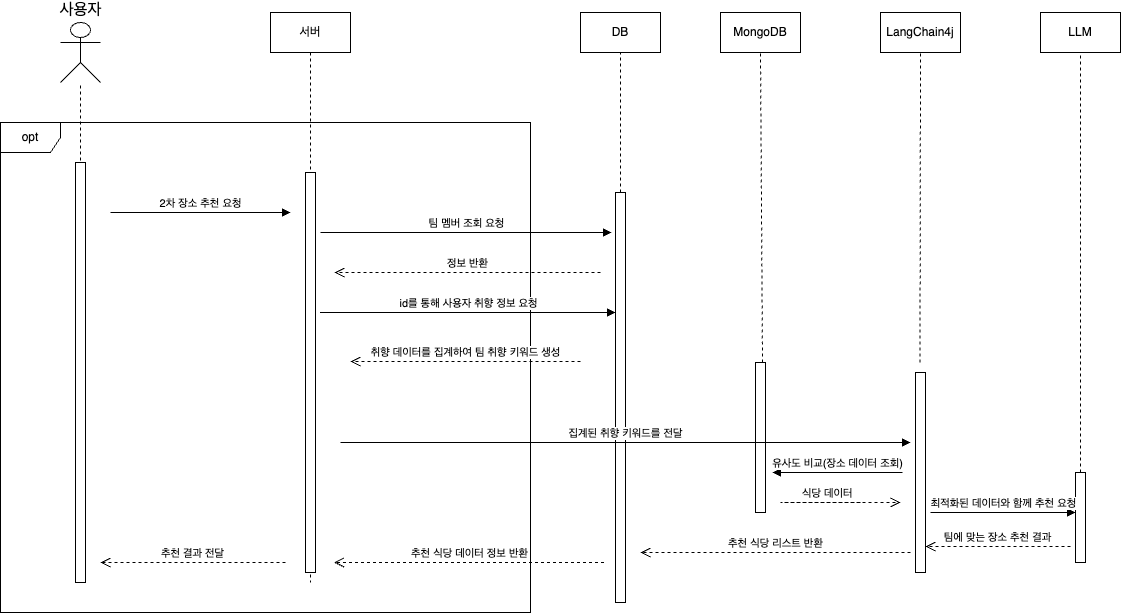

The diagram above was exported from draw.io. Its source (the exported page's mxGraphModel, read from the mxfile embedded in the PNG):
<mxGraphModel dx="1241" dy="797" grid="1" gridSize="10" guides="1" tooltips="1" connect="1" arrows="1" fold="1" page="1" pageScale="1" pageWidth="827" pageHeight="1169" math="0" shadow="0">
  <root>
    <mxCell id="0" />
    <mxCell id="1" parent="0" />
    <mxCell id="MrrNkbvmr5jqXSa8r9bR-2" value="사용자" style="shape=umlActor;verticalLabelPosition=top;verticalAlign=bottom;html=1;outlineConnect=0;labelPosition=center;align=center;fontSize=16;" parent="1" vertex="1">
      <mxGeometry x="140" y="60" width="40" height="60" as="geometry" />
    </mxCell>
    <mxCell id="MrrNkbvmr5jqXSa8r9bR-6" value="" style="endArrow=none;dashed=1;html=1;rounded=0;" parent="1" edge="1">
      <mxGeometry width="50" height="50" relative="1" as="geometry">
        <mxPoint x="160" y="240" as="sourcePoint" />
        <mxPoint x="160" y="120" as="targetPoint" />
      </mxGeometry>
    </mxCell>
    <mxCell id="Pdc9WJOJfXH8MxpLxb_R-7" value="2차 장소 추천 요청" style="html=1;verticalAlign=bottom;endArrow=block;edgeStyle=elbowEdgeStyle;elbow=vertical;curved=0;rounded=0;" parent="1" edge="1">
      <mxGeometry relative="1" as="geometry">
        <mxPoint x="190" y="250" as="sourcePoint" />
        <Array as="points" />
        <mxPoint x="370" y="250" as="targetPoint" />
      </mxGeometry>
    </mxCell>
    <mxCell id="Pdc9WJOJfXH8MxpLxb_R-12" value="opt" style="shape=umlFrame;whiteSpace=wrap;html=1;pointerEvents=0;" parent="1" vertex="1">
      <mxGeometry x="80" y="160" width="530" height="490" as="geometry" />
    </mxCell>
    <mxCell id="Pdc9WJOJfXH8MxpLxb_R-13" value="" style="html=1;points=[];perimeter=orthogonalPerimeter;outlineConnect=0;targetShapes=umlLifeline;portConstraint=eastwest;newEdgeStyle={&quot;edgeStyle&quot;:&quot;elbowEdgeStyle&quot;,&quot;elbow&quot;:&quot;vertical&quot;,&quot;curved&quot;:0,&quot;rounded&quot;:0};" parent="1" vertex="1">
      <mxGeometry x="155" y="200" width="10" height="420" as="geometry" />
    </mxCell>
    <mxCell id="Pdc9WJOJfXH8MxpLxb_R-14" value="팀 멤버 조회 요청" style="html=1;verticalAlign=bottom;endArrow=block;edgeStyle=elbowEdgeStyle;elbow=vertical;curved=0;rounded=0;" parent="1" edge="1">
      <mxGeometry relative="1" as="geometry">
        <mxPoint x="400" y="270" as="sourcePoint" />
        <Array as="points" />
        <mxPoint x="691" y="270" as="targetPoint" />
      </mxGeometry>
    </mxCell>
    <mxCell id="Pdc9WJOJfXH8MxpLxb_R-15" value="서버" style="shape=umlLifeline;perimeter=lifelinePerimeter;whiteSpace=wrap;html=1;container=0;dropTarget=0;collapsible=0;recursiveResize=0;outlineConnect=0;portConstraint=eastwest;newEdgeStyle={&quot;edgeStyle&quot;:&quot;elbowEdgeStyle&quot;,&quot;elbow&quot;:&quot;vertical&quot;,&quot;curved&quot;:0,&quot;rounded&quot;:0};" parent="1" vertex="1">
      <mxGeometry x="350" y="50" width="80" height="570" as="geometry" />
    </mxCell>
    <mxCell id="Pdc9WJOJfXH8MxpLxb_R-16" value="" style="html=1;points=[];perimeter=orthogonalPerimeter;outlineConnect=0;targetShapes=umlLifeline;portConstraint=eastwest;newEdgeStyle={&quot;edgeStyle&quot;:&quot;elbowEdgeStyle&quot;,&quot;elbow&quot;:&quot;vertical&quot;,&quot;curved&quot;:0,&quot;rounded&quot;:0};" parent="Pdc9WJOJfXH8MxpLxb_R-15" vertex="1">
      <mxGeometry x="35" y="160" width="10" height="400" as="geometry" />
    </mxCell>
    <mxCell id="Pdc9WJOJfXH8MxpLxb_R-18" value="" style="endArrow=none;dashed=1;html=1;rounded=0;entryX=0.5;entryY=1;entryDx=0;entryDy=0;" parent="1" source="Pdc9WJOJfXH8MxpLxb_R-19" target="cRRwER2U3ahIA3eFcU0x-1" edge="1">
      <mxGeometry width="50" height="50" relative="1" as="geometry">
        <mxPoint x="700" y="430" as="sourcePoint" />
        <mxPoint x="699.5" y="120" as="targetPoint" />
      </mxGeometry>
    </mxCell>
    <mxCell id="Pdc9WJOJfXH8MxpLxb_R-21" value="" style="endArrow=none;dashed=1;html=1;rounded=0;" parent="1" target="Pdc9WJOJfXH8MxpLxb_R-19" edge="1">
      <mxGeometry width="50" height="50" relative="1" as="geometry">
        <mxPoint x="700" y="430" as="sourcePoint" />
        <mxPoint x="699.5" y="120" as="targetPoint" />
      </mxGeometry>
    </mxCell>
    <mxCell id="Pdc9WJOJfXH8MxpLxb_R-19" value="" style="html=1;points=[];perimeter=orthogonalPerimeter;outlineConnect=0;targetShapes=umlLifeline;portConstraint=eastwest;newEdgeStyle={&quot;edgeStyle&quot;:&quot;elbowEdgeStyle&quot;,&quot;elbow&quot;:&quot;vertical&quot;,&quot;curved&quot;:0,&quot;rounded&quot;:0};" parent="1" vertex="1">
      <mxGeometry x="695" y="230" width="10" height="410" as="geometry" />
    </mxCell>
    <mxCell id="Pdc9WJOJfXH8MxpLxb_R-8" value="정보 반환" style="html=1;verticalAlign=bottom;endArrow=open;dashed=1;endSize=8;edgeStyle=elbowEdgeStyle;elbow=vertical;curved=0;rounded=0;" parent="1" edge="1">
      <mxGeometry relative="1" as="geometry">
        <mxPoint x="414" y="310" as="targetPoint" />
        <Array as="points">
          <mxPoint x="479" y="310" />
        </Array>
        <mxPoint x="680" y="310" as="sourcePoint" />
      </mxGeometry>
    </mxCell>
    <mxCell id="Pdc9WJOJfXH8MxpLxb_R-22" value="id를 통해 사용자 취향 정보 요청" style="html=1;verticalAlign=bottom;endArrow=block;edgeStyle=elbowEdgeStyle;elbow=vertical;curved=0;rounded=0;" parent="1" edge="1">
      <mxGeometry relative="1" as="geometry">
        <mxPoint x="399.5" y="350" as="sourcePoint" />
        <Array as="points" />
        <mxPoint x="695" y="350" as="targetPoint" />
      </mxGeometry>
    </mxCell>
    <mxCell id="Pdc9WJOJfXH8MxpLxb_R-33" value="취향 데이터를 집계하여 팀 취향 키워드 생성" style="html=1;verticalAlign=bottom;endArrow=open;dashed=1;endSize=8;edgeStyle=elbowEdgeStyle;elbow=vertical;curved=0;rounded=0;" parent="1" edge="1">
      <mxGeometry relative="1" as="geometry">
        <mxPoint x="430" y="399" as="targetPoint" />
        <Array as="points">
          <mxPoint x="495" y="399" />
        </Array>
        <mxPoint x="660" y="399" as="sourcePoint" />
      </mxGeometry>
    </mxCell>
    <mxCell id="Pdc9WJOJfXH8MxpLxb_R-34" value="" style="endArrow=none;dashed=1;html=1;rounded=0;entryX=0.5;entryY=1;entryDx=0;entryDy=0;" parent="1" target="eFv--2_7nW8YfaL7ec9L-2" edge="1">
      <mxGeometry width="50" height="50" relative="1" as="geometry">
        <mxPoint x="999.5" y="400" as="sourcePoint" />
        <mxPoint x="999.5" y="120" as="targetPoint" />
      </mxGeometry>
    </mxCell>
    <mxCell id="Pdc9WJOJfXH8MxpLxb_R-36" value="" style="html=1;points=[];perimeter=orthogonalPerimeter;outlineConnect=0;targetShapes=umlLifeline;portConstraint=eastwest;newEdgeStyle={&quot;edgeStyle&quot;:&quot;elbowEdgeStyle&quot;,&quot;elbow&quot;:&quot;vertical&quot;,&quot;curved&quot;:0,&quot;rounded&quot;:0};" parent="1" vertex="1">
      <mxGeometry x="995" y="410" width="10" height="200" as="geometry" />
    </mxCell>
    <mxCell id="Pdc9WJOJfXH8MxpLxb_R-37" value="" style="endArrow=none;dashed=1;html=1;rounded=0;entryX=0.5;entryY=1;entryDx=0;entryDy=0;" parent="1" source="Pdc9WJOJfXH8MxpLxb_R-38" target="eFv--2_7nW8YfaL7ec9L-3" edge="1">
      <mxGeometry width="50" height="50" relative="1" as="geometry">
        <mxPoint x="1159.5" y="500" as="sourcePoint" />
        <mxPoint x="1159.5" y="120" as="targetPoint" />
      </mxGeometry>
    </mxCell>
    <mxCell id="Pdc9WJOJfXH8MxpLxb_R-38" value="" style="html=1;points=[];perimeter=orthogonalPerimeter;outlineConnect=0;targetShapes=umlLifeline;portConstraint=eastwest;newEdgeStyle={&quot;edgeStyle&quot;:&quot;elbowEdgeStyle&quot;,&quot;elbow&quot;:&quot;vertical&quot;,&quot;curved&quot;:0,&quot;rounded&quot;:0};" parent="1" vertex="1">
      <mxGeometry x="1155" y="510" width="10" height="90" as="geometry" />
    </mxCell>
    <mxCell id="Pdc9WJOJfXH8MxpLxb_R-40" value="" style="endArrow=none;dashed=1;html=1;rounded=0;entryX=0.5;entryY=1;entryDx=0;entryDy=0;" parent="1" target="eFv--2_7nW8YfaL7ec9L-1" edge="1">
      <mxGeometry width="50" height="50" relative="1" as="geometry">
        <mxPoint x="842" y="400" as="sourcePoint" />
        <mxPoint x="842" y="120" as="targetPoint" />
      </mxGeometry>
    </mxCell>
    <mxCell id="Pdc9WJOJfXH8MxpLxb_R-41" value="" style="html=1;points=[];perimeter=orthogonalPerimeter;outlineConnect=0;targetShapes=umlLifeline;portConstraint=eastwest;newEdgeStyle={&quot;edgeStyle&quot;:&quot;elbowEdgeStyle&quot;,&quot;elbow&quot;:&quot;vertical&quot;,&quot;curved&quot;:0,&quot;rounded&quot;:0};" parent="1" vertex="1">
      <mxGeometry x="835" y="400" width="10" height="150" as="geometry" />
    </mxCell>
    <mxCell id="Pdc9WJOJfXH8MxpLxb_R-32" value="집계된 취향 키워드를 전달" style="html=1;verticalAlign=bottom;endArrow=block;edgeStyle=elbowEdgeStyle;elbow=vertical;curved=0;rounded=0;" parent="1" edge="1">
      <mxGeometry relative="1" as="geometry">
        <mxPoint x="420" y="480" as="sourcePoint" />
        <Array as="points" />
        <mxPoint x="990" y="480" as="targetPoint" />
      </mxGeometry>
    </mxCell>
    <mxCell id="Pdc9WJOJfXH8MxpLxb_R-44" value="유사도 비교(장소 데이터 조회)" style="html=1;verticalAlign=bottom;endArrow=block;edgeStyle=elbowEdgeStyle;elbow=vertical;curved=0;rounded=0;" parent="1" edge="1">
      <mxGeometry relative="1" as="geometry">
        <mxPoint x="982" y="510" as="sourcePoint" />
        <Array as="points" />
        <mxPoint x="852" y="510" as="targetPoint" />
      </mxGeometry>
    </mxCell>
    <mxCell id="Pdc9WJOJfXH8MxpLxb_R-45" value="식당 데이터" style="html=1;verticalAlign=bottom;endArrow=open;dashed=1;endSize=8;edgeStyle=elbowEdgeStyle;elbow=vertical;curved=0;rounded=0;align=left;" parent="1" edge="1">
      <mxGeometry relative="1" as="geometry">
        <mxPoint x="980" y="540" as="targetPoint" />
        <Array as="points">
          <mxPoint x="860" y="540" />
        </Array>
        <mxPoint x="940" y="540" as="sourcePoint" />
      </mxGeometry>
    </mxCell>
    <mxCell id="Pdc9WJOJfXH8MxpLxb_R-46" value="최적화된 데이터와 함께 추천 요청" style="html=1;verticalAlign=bottom;endArrow=block;edgeStyle=elbowEdgeStyle;elbow=vertical;curved=0;rounded=0;" parent="1" edge="1">
      <mxGeometry relative="1" as="geometry">
        <mxPoint x="1010" y="550" as="sourcePoint" />
        <Array as="points" />
        <mxPoint x="1155" y="550" as="targetPoint" />
      </mxGeometry>
    </mxCell>
    <mxCell id="Pdc9WJOJfXH8MxpLxb_R-48" value="팀에 맞는 장소 추천 결과" style="html=1;verticalAlign=bottom;endArrow=open;dashed=1;endSize=8;edgeStyle=elbowEdgeStyle;elbow=vertical;curved=0;rounded=0;" parent="1" edge="1">
      <mxGeometry relative="1" as="geometry">
        <mxPoint x="1005" y="584" as="targetPoint" />
        <Array as="points">
          <mxPoint x="1070" y="584" />
        </Array>
        <mxPoint x="1150" y="584" as="sourcePoint" />
      </mxGeometry>
    </mxCell>
    <mxCell id="Pdc9WJOJfXH8MxpLxb_R-49" value="추천 식당 리스트 반환" style="html=1;verticalAlign=bottom;endArrow=open;dashed=1;endSize=8;edgeStyle=elbowEdgeStyle;elbow=vertical;curved=0;rounded=0;" parent="1" edge="1">
      <mxGeometry relative="1" as="geometry">
        <mxPoint x="720" y="590" as="targetPoint" />
        <Array as="points">
          <mxPoint x="785" y="590" />
        </Array>
        <mxPoint x="990" y="590" as="sourcePoint" />
      </mxGeometry>
    </mxCell>
    <mxCell id="Pdc9WJOJfXH8MxpLxb_R-50" value="추천 결과 전달" style="html=1;verticalAlign=bottom;endArrow=open;dashed=1;endSize=8;edgeStyle=elbowEdgeStyle;elbow=vertical;curved=0;rounded=0;" parent="1" edge="1">
      <mxGeometry relative="1" as="geometry">
        <mxPoint x="180" y="600" as="targetPoint" />
        <Array as="points">
          <mxPoint x="245" y="600" />
        </Array>
        <mxPoint x="365" y="600" as="sourcePoint" />
      </mxGeometry>
    </mxCell>
    <mxCell id="cRRwER2U3ahIA3eFcU0x-1" value="DB" style="rounded=0;whiteSpace=wrap;html=1;" parent="1" vertex="1">
      <mxGeometry x="660" y="50" width="80" height="40" as="geometry" />
    </mxCell>
    <mxCell id="eFv--2_7nW8YfaL7ec9L-1" value="MongoDB" style="rounded=0;whiteSpace=wrap;html=1;" parent="1" vertex="1">
      <mxGeometry x="800" y="50" width="80" height="40" as="geometry" />
    </mxCell>
    <mxCell id="eFv--2_7nW8YfaL7ec9L-2" value="LangChain4j" style="rounded=0;whiteSpace=wrap;html=1;" parent="1" vertex="1">
      <mxGeometry x="960" y="50" width="80" height="40" as="geometry" />
    </mxCell>
    <mxCell id="eFv--2_7nW8YfaL7ec9L-3" value="LLM" style="rounded=0;whiteSpace=wrap;html=1;" parent="1" vertex="1">
      <mxGeometry x="1120" y="50" width="80" height="40" as="geometry" />
    </mxCell>
    <mxCell id="eFv--2_7nW8YfaL7ec9L-4" value="추천 식당 데이터 정보 반환" style="html=1;verticalAlign=bottom;endArrow=open;dashed=1;endSize=8;edgeStyle=elbowEdgeStyle;elbow=vertical;curved=0;rounded=0;" parent="1" edge="1">
      <mxGeometry relative="1" as="geometry">
        <mxPoint x="413.5" y="600" as="targetPoint" />
        <Array as="points">
          <mxPoint x="478.5" y="600" />
        </Array>
        <mxPoint x="683.5" y="600" as="sourcePoint" />
      </mxGeometry>
    </mxCell>
  </root>
</mxGraphModel>